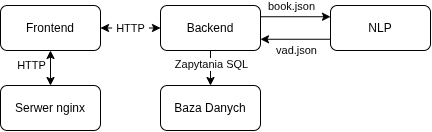

The diagram above was exported from draw.io. Its source (the exported page's mxGraphModel, read from the mxfile embedded in the PNG):
<mxGraphModel dx="912" dy="510" grid="1" gridSize="10" guides="1" tooltips="1" connect="1" arrows="1" fold="1" page="1" pageScale="1" pageWidth="827" pageHeight="1169" math="0" shadow="0">
  <root>
    <mxCell id="0" />
    <mxCell id="1" parent="0" />
    <mxCell id="2" parent="1" style="rounded=1;whiteSpace=wrap;html=1;roundedPerimeter=1;" value="Backend" vertex="1">
      <mxGeometry height="45" width="100" x="370" y="200" as="geometry" />
    </mxCell>
    <mxCell id="3" connectable="0" parent="1" style="group" value="" vertex="1">
      <mxGeometry height="45" width="100" x="210" y="200" as="geometry" />
    </mxCell>
    <mxCell id="4" parent="3" style="rounded=1;whiteSpace=wrap;html=1;roundedPerimeter=1;" value="" vertex="1">
      <mxGeometry height="45" width="100" as="geometry" />
    </mxCell>
    <mxCell id="5" parent="3" style="text;html=1;whiteSpace=wrap;strokeColor=none;fillColor=none;align=center;verticalAlign=middle;rounded=0;" value="Frontend" vertex="1">
      <mxGeometry height="30" width="60" x="20" y="7.5" as="geometry" />
    </mxCell>
    <mxCell id="6" parent="1" style="rounded=1;whiteSpace=wrap;html=1;roundedPerimeter=1;" value="NLP" vertex="1">
      <mxGeometry height="45" width="100" x="540" y="200" as="geometry" />
    </mxCell>
    <mxCell id="7" parent="1" style="rounded=1;whiteSpace=wrap;html=1;roundedPerimeter=1;" value="Baza Danych" vertex="1">
      <mxGeometry height="45" width="100" x="370" y="280" as="geometry" />
    </mxCell>
    <mxCell id="8" parent="1" style="rounded=1;whiteSpace=wrap;html=1;roundedPerimeter=1;" value="Serwer nginx" vertex="1">
      <mxGeometry height="45" width="100" x="210" y="280" as="geometry" />
    </mxCell>
    <mxCell id="9" edge="1" parent="1" source="8" style="endArrow=classic;startArrow=classic;html=1;rounded=0;defaultLabelBackgroundColor=page;labelPadding=0 4;entryX=0.5;entryY=1;entryDx=0;entryDy=0;exitX=0.5;exitY=0;exitDx=0;exitDy=0;" target="4" value="">
      <mxGeometry height="50" relative="1" width="50" as="geometry">
        <mxPoint x="90" y="350" as="sourcePoint" />
        <mxPoint x="140" y="300" as="targetPoint" />
      </mxGeometry>
    </mxCell>
    <mxCell id="10" connectable="0" parent="9" style="edgeLabel;html=1;align=center;verticalAlign=middle;resizable=0;points=[];inheritText=1;defaultLabelBackgroundColor=page;labelPadding=0 4;" value="HTTP" vertex="1">
      <mxGeometry relative="1" x="0.3825" y="1" as="geometry">
        <mxPoint x="-19" y="3" as="offset" />
      </mxGeometry>
    </mxCell>
    <mxCell id="11" edge="1" parent="1" source="4" style="endArrow=classic;startArrow=classic;html=1;rounded=0;defaultLabelBackgroundColor=page;labelPadding=0 4;exitX=1;exitY=0.5;exitDx=0;exitDy=0;entryX=0;entryY=0.5;entryDx=0;entryDy=0;" target="2" value="">
      <mxGeometry height="50" relative="1" width="50" as="geometry">
        <mxPoint x="320" y="290" as="sourcePoint" />
        <mxPoint x="370" y="240" as="targetPoint" />
      </mxGeometry>
    </mxCell>
    <mxCell id="12" connectable="0" parent="11" style="edgeLabel;html=1;align=center;verticalAlign=middle;resizable=0;points=[];inheritText=1;defaultLabelBackgroundColor=page;labelPadding=0 4;" value="HTTP" vertex="1">
      <mxGeometry relative="1" x="-0.0355" as="geometry">
        <mxPoint as="offset" />
      </mxGeometry>
    </mxCell>
    <mxCell id="13" edge="1" parent="1" source="2" style="endArrow=classic;html=1;rounded=0;defaultLabelBackgroundColor=page;labelPadding=0 4;entryX=0.5;entryY=0;entryDx=0;entryDy=0;exitX=0.5;exitY=1;exitDx=0;exitDy=0;" target="7" value="">
      <mxGeometry height="50" relative="1" width="50" as="geometry">
        <mxPoint x="320" y="290" as="sourcePoint" />
        <mxPoint x="370" y="240" as="targetPoint" />
      </mxGeometry>
    </mxCell>
    <mxCell id="14" connectable="0" parent="13" style="edgeLabel;html=1;align=center;verticalAlign=middle;resizable=0;points=[];inheritText=1;defaultLabelBackgroundColor=page;labelPadding=0 4;" value="Zapytania SQL" vertex="1">
      <mxGeometry relative="1" x="-0.235" y="-3" as="geometry">
        <mxPoint x="3" as="offset" />
      </mxGeometry>
    </mxCell>
    <mxCell id="15" edge="1" parent="1" source="2" style="endArrow=classic;html=1;rounded=0;defaultLabelBackgroundColor=page;labelPadding=0 4;entryX=0;entryY=0.25;entryDx=0;entryDy=0;exitX=1;exitY=0.25;exitDx=0;exitDy=0;" target="6" value="">
      <mxGeometry height="50" relative="1" width="50" as="geometry">
        <mxPoint x="320" y="290" as="sourcePoint" />
        <mxPoint x="370" y="240" as="targetPoint" />
      </mxGeometry>
    </mxCell>
    <mxCell id="16" connectable="0" parent="15" style="edgeLabel;html=1;align=center;verticalAlign=middle;resizable=0;points=[];inheritText=1;defaultLabelBackgroundColor=page;labelPadding=0 4;" value="book.json" vertex="1">
      <mxGeometry relative="1" x="0.2103" as="geometry">
        <mxPoint x="-12" y="-11" as="offset" />
      </mxGeometry>
    </mxCell>
    <mxCell id="17" edge="1" parent="1" source="6" style="endArrow=classic;html=1;rounded=0;defaultLabelBackgroundColor=page;labelPadding=0 4;entryX=1;entryY=0.75;entryDx=0;entryDy=0;exitX=0;exitY=0.75;exitDx=0;exitDy=0;" target="2" value="">
      <mxGeometry height="50" relative="1" width="50" as="geometry">
        <mxPoint x="320" y="290" as="sourcePoint" />
        <mxPoint x="370" y="240" as="targetPoint" />
      </mxGeometry>
    </mxCell>
    <mxCell id="18" connectable="0" parent="17" style="edgeLabel;html=1;align=center;verticalAlign=middle;resizable=0;points=[];inheritText=1;defaultLabelBackgroundColor=page;labelPadding=0 4;" value="vad.json" vertex="1">
      <mxGeometry relative="1" x="-0.3253" y="-2" as="geometry">
        <mxPoint x="-11" y="13" as="offset" />
      </mxGeometry>
    </mxCell>
  </root>
</mxGraphModel>